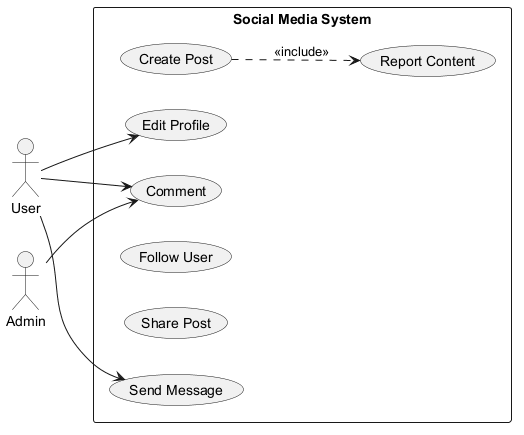

The diagram above was rendered by PlantUML. Its source (embedded in the PNG):
@startuml
skinparam backgroundColor #FFFFFF
skinparam classBackgroundColor #F1F8E9
skinparam classBorderColor #33691E
left to right direction
actor "Admin" as Admin
actor "User" as User
rectangle "Social Media System" {
  usecase "Create Post" as UC_CreatePost
  usecase "Edit Profile" as UC_EditProfile
  usecase "Send Message" as UC_SendMessage
  usecase "Follow User" as UC_FollowUser
  usecase "Share Post" as UC_SharePost
  usecase "Comment" as UC_Comment
  usecase "Report Content" as UC_ReportContent
}
Admin --> UC_Comment
User --> UC_Comment
User --> UC_EditProfile
User --> UC_SendMessage
UC_CreatePost ..> UC_ReportContent : <<include>>
@enduml